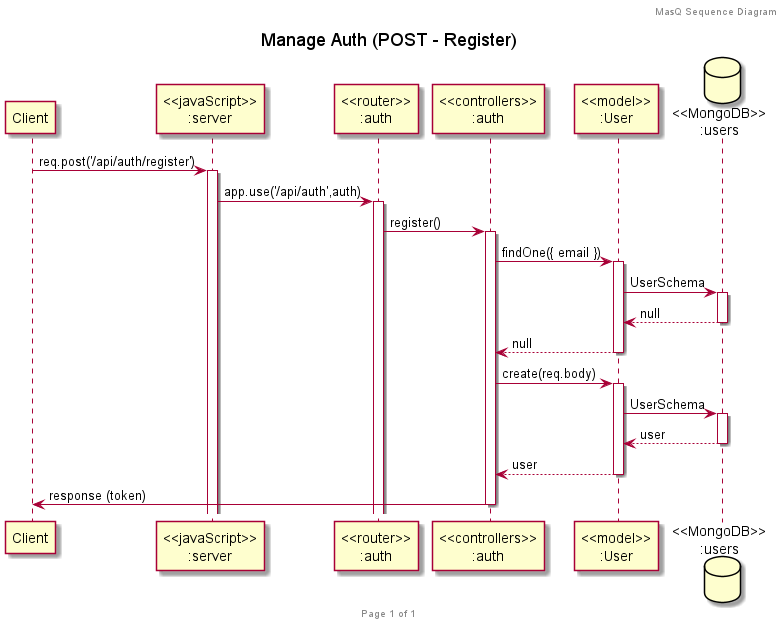

The diagram above was rendered by PlantUML. Its source (embedded in the PNG):
@startuml Manage_Auth_Register

title "Manage Auth (POST - Register)"

header MasQ Sequence Diagram
footer Page %page% of %lastpage%

participant "Client" as client
participant "<<javaScript>>\n:server" as server
participant "<<router>>\n:auth" as routerAuth
participant "<<controllers>>\n:auth" as controllersAuth
participant "<<model>>\n:User" as modelUser
database "<<MongoDB>>\n:users" as UsersDatabase

client->server ++:req.post('/api/auth/register')
server->routerAuth ++:app.use('/api/auth',auth)
routerAuth -> controllersAuth ++:register()

controllersAuth->modelUser ++:findOne({ email })
modelUser ->UsersDatabase ++: UserSchema
UsersDatabase --> modelUser --: null
controllersAuth <-- modelUser --:null

controllersAuth->modelUser ++:create(req.body)
modelUser ->UsersDatabase ++: UserSchema
UsersDatabase --> modelUser --: user
controllersAuth <-- modelUser --:user

controllersAuth->client --:response (token)

@enduml